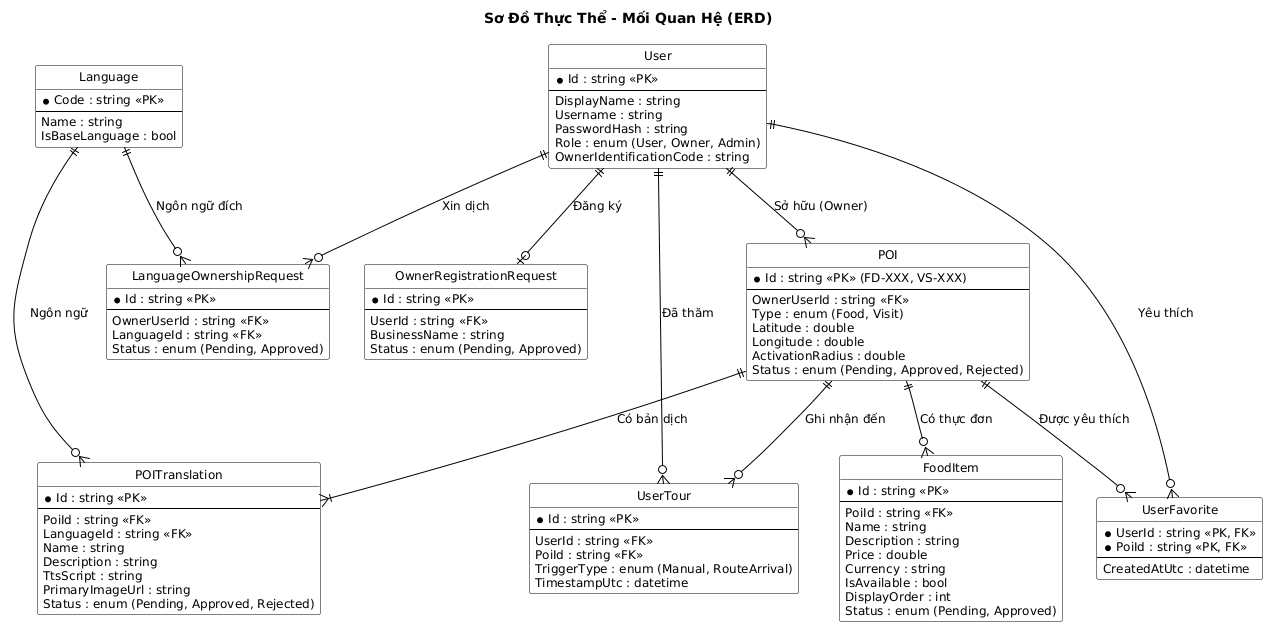

The diagram above was rendered by PlantUML. Its source (embedded in the PNG):
@startuml data_model_diagram
skinparam monochrome true
skinparam shadowing false
skinparam backgroundColor white
skinparam defaultFontSize 12
skinparam classBorderColor black
skinparam classBackgroundColor white
skinparam ArrowColor black
hide circle

title Sơ Đồ Thực Thể - Mối Quan Hệ (ERD)

entity "User" as user {
  * Id : string <<PK>>
  --
  DisplayName : string
  Username : string
  PasswordHash : string
  Role : enum (User, Owner, Admin)
  OwnerIdentificationCode : string
}

entity "POI" as poi {
  * Id : string <<PK>> (FD-XXX, VS-XXX)
  --
  OwnerUserId : string <<FK>>
  Type : enum (Food, Visit)
  Latitude : double
  Longitude : double
  ActivationRadius : double
  Status : enum (Pending, Approved, Rejected)
}

entity "POITranslation" as poitrans {
  * Id : string <<PK>>
  --
  PoiId : string <<FK>>
  LanguageId : string <<FK>>
  Name : string
  Description : string
  TtsScript : string
  PrimaryImageUrl : string
  Status : enum (Pending, Approved, Rejected)
}

entity "Language" as lang {
  * Code : string <<PK>>
  --
  Name : string
  IsBaseLanguage : bool
}

entity "FoodItem" as food {
  * Id : string <<PK>>
  --
  PoiId : string <<FK>>
  Name : string
  Description : string
  Price : double
  Currency : string
  IsAvailable : bool
  DisplayOrder : int
  Status : enum (Pending, Approved)
}

entity "UserFavorite" as fav {
  * UserId : string <<PK, FK>>
  * PoiId : string <<PK, FK>>
  --
  CreatedAtUtc : datetime
}

entity "UserTour" as tour {
  * Id : string <<PK>>
  --
  UserId : string <<FK>>
  PoiId : string <<FK>>
  TriggerType : enum (Manual, RouteArrival)
  TimestampUtc : datetime
}

entity "OwnerRegistrationRequest" as orep {
  * Id : string <<PK>>
  --
  UserId : string <<FK>>
  BusinessName : string
  Status : enum (Pending, Approved)
}

entity "LanguageOwnershipRequest" as lorep {
  * Id : string <<PK>>
  --
  OwnerUserId : string <<FK>>
  LanguageId : string <<FK>>
  Status : enum (Pending, Approved)
}

user ||--o{ poi : "Sở hữu (Owner)"
poi ||--|{ poitrans : "Có bản dịch"
lang ||--o{ poitrans : "Ngôn ngữ"
poi ||--o{ food : "Có thực đơn"

user ||--o{ fav : "Yêu thích"
poi ||--o{ fav : "Được yêu thích"

user ||--o{ tour : "Đã thăm"
poi ||--o{ tour : "Ghi nhận đến"

user ||--o| orep : "Đăng ký"
user ||--o{ lorep : "Xin dịch"
lang ||--o{ lorep : "Ngôn ngữ đích"

@enduml